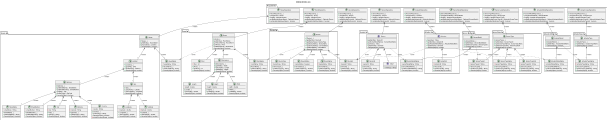

The diagram above was rendered by PlantUML. Its source (embedded in the PNG):
@startuml

title DOMAIN MODEL (G6)

package "House Ag." {
class House {
+ House(...)
+ getIdentity() : HouseName
+ getLocation() : Location
+ sameAs(Object): boolean
}
class Location {
+ Location(...)
+ getGPS() : GPS
+ getAddress() : Address
+ sameAs(Object): boolean
}
class Address {
+ Address(...)
+ getStreetName() : StreetName
+ getStreetNumber() : StreetNumber
+ getCity() : City
+ getZipCode() : ZipCode
+ sameAs(Object): boolean
}
class Country{
- country : String
+ Country(...)
+ getCountry() : String
+ sameAs(Object): boolean
- isValidCountry(String) : boolean
}
class StreetName {
- streetName : String
+ StreetName(...)
+ getStreetName() : String
+ sameAs(Object): boolean
}
class StreetNumber {
- streetNumber : String
+ StreetNumber(...)
+ getStreetNumber() : String
+ sameAs(Object): boolean
}
class City {
- city : String
+ City(...)
+ getCity() : String
+ sameAs(Object): boolean
}
class ZipCode {
- zipCode : String
+ ZipCode(...)
+ getZipCode() : String
+ sameAs(Object): boolean
}
class Gps {
+ Gps(...)
+ getLatitude() : Latitude
+ getLongitude() : Longitude
+ sameAs(Object): boolean
}
class Latitude {
- latitude : double
+ Latitude(...)
+ getLatitude() : double
+ sameAs(Object): boolean
}
class Longitude {
- longitude : double
+ Longitude(...)
+ getLongitude() : double
+ sameAs(Object): boolean
}
}


package "Room Ag" {
class Room {
+ Room(...)
+ getIdentity() : RoomName
+ getHouseName() : HouseName
+ getFloor() : Floor
+ getDimensions() : Dimensions
+ sameAs(Object): boolean
}

class Floor{
- floor : int
+ Floor(...)
+ getFloor() : int
+ sameAs(Object): boolean
}

class Dimensions {
+ Dimensions(...)
+ getWidth() : Width
+ getLength() : Length
+ getHeight() : Height
+ sameAs(Object): boolean
}
class Width {
- width : double
+ Width(...)
+ getWidth() : double
+ sameAs(Object): boolean
}
class Length {
- length : double
+ Length(...)
+ getLength() : double
+ sameAs(Object): boolean
}
class Height {
- height : double
+ Height(...)
+ getHeight() : double
+ sameAs(Object): boolean
}
}

class HouseName {
- houseName : String
+ HouseName(...)
+ getHouseName() : String
+ sameAs(Object): boolean
}

class RoomName{
- roomName : String
+ RoomName(...)
+ getRoomName() : String
+ sameAs(Object): boolean
}


package "Device Ag" {
class Device {
+ Device(...)
+ getIdentity() : DeviceId
+ getDeviceType() : DeviceType
+ getDeviceName() : DeviceName
+ getDeviceStatus() : DeviceStatus
+ getRoomName() : RoomName
+ sameAs(Object): boolean
}
class DeviceName {
- deviceName : String
+ DeviceName(...)
+ getDeviceName() : String
+ sameAs(Object): boolean
}
class DeviceType {
- deviceType : String
+ DeviceType(...)
+ getDeviceType() : String
+ sameAs(Object): boolean
}
class DeviceStatus {
- deviceStatus : boolean
+ DeviceStatus(...)
+ getDeviceStatus() : boolean
+ sameAs(Object) : boolean
}
}

package "Sensor Ag" {
interface Sensor {
+ getIdentity() : SensorId
+ getSensorModelName() : SensorModelName
+ getValue() : Value
+ getDeviceId() : DeviceId
+ sameAs(Object): boolean
}
class SensorId{
- sensorId : String
+ SensorId(...)
+ getSensorId() : String
+ sameAs(Object): boolean
}
interface Value{
+ toString() : String
}
}

class DeviceId{
- deviceId : String
+ DeviceId(...)
+ getDeviceId() : String
+ sameAs(Object): boolean
}

class SensorModelName{
- sensorModelName : String
+ SensorModelName(...)
+ getSensorModelName() : String
+ sameAs(Object): boolean
}

package "SensorType Ag" {
class SensorType {
+ SensorType(...)
+ getIdentity() : SensorTypeId
+ getSensorTypeName() : SensorTypeName
+ getSensorTypeUnit() : SensorTypeUnit
+ sameAs(Object): boolean
}
class SensorTypeName{
- sensorTypeName : String
+ SensorTypeName(...)
+ getSensorTypeName() : String
+ sameAs(Object): boolean
}
class SensorTypeUnit{
- sensorTypeUnit : String
+ SensorTypeUnit(...)
+ getSensorTypeUnit() : String
+ sameAs(Object): boolean
}
}

package "Sensor Model Ag"{
class SensorModel{
+ SensorModel(...)
+ getIdentity() : SensorModelName
+ getSensorTypeId() : SensorTypeId
+ sameAs(Object): boolean
}

}

class SensorTypeId{
- sensorTypeId : String
+ SensorTypeId(...)
+ getSensorTypeId() : String
+ sameAs(Object): boolean
}

package "Actuator Ag" {
interface Actuator {
+ operate() : Value
+ getIdentity() : ActuatorId
+ getActuatorModelName() : ActuatorModelName
+ getDeviceId() : DeviceId
+ sameAs(Object): boolean
}
class ActuatorId {
- actuatorId : String
+ ActuatorId(...)
+ getActuatorId() : String
+ sameAs(Object): boolean
}

}

class ActuatorModelName {
- actuatorModelName : String
+ ActuatorModelName(...)
+ getActuatorModelName() : String
+ sameAs(Object): boolean
}

package "ActuatorType Ag" {
class ActuatorType {
+ ActuatorType(...)
+ getIdentity() : ActuatorTypeName
+ sameAs(Object): boolean
}

class ActuatorTypeName {
- actuatorTypeName : String
+ ActuatorTypeName(...)
+ getActuatorTypeName() : String
+ sameAs(Object): boolean
}
}

package "Actuator Model Ag"{
class ActuatorModel {
+ ActuatorModel(...)
+ getIdentity() : ActuatorModelName
+ sameAs(Object): boolean
}
}




package Repositories {
class HouseRepository {
+ HouseRepository(...)
+ save(House) : House
+ findAll() : Iterable<House>
+ getByIdentity(HouseName) : Optional<House>
+ containsIdentity(HouseName) : boolean
}
class RoomRepository {
+ RoomRepository(...)
+ save(Room) : Room
+ findAll() : Iterable<Room>
+ getByIdentity(RoomName) : Optional<Room>
+ containsIdentity(RoomName) : boolean
}
class DeviceRepository {
+ DeviceRepository(...)
+ save(Device) : Device
+ findAll() : Iterable<Device>
+ getByIdentity(DeviceId) : Optional<Device>
+ containsIdentity(DeviceId) : boolean
}
class SensorRepository {
+ SensorRepository(...)
+ save(Sensor) : Sensor
+ findAll() : Iterable<Sensor>
+ getByIdentity(SensorId) : Optional<Sensor>
+ containsIdentity(SensorId) : boolean
}
class SensorTypeRepository {
+ SensorTypeRepository(...)
+ save(SensorType) : SensorType
+ findAll() : Iterable<SensorType>
+ getByIdentity(SensorTypeId) : Optional<SensorType>
+ containsIdentity(SensorTypeId) : boolean
}
class SensorModelRepository {
+ SensorModelRepository(...)
+ save(SensorModel) : SensorModel
+ findAll() : Iterable<SensorModel>
+ getByIdentity(SensorModelName) : Optional<SensorModel>
+ containsIdentity(SensorModelName) : boolean
}
class ActuatorRepository {
+ ActuatorRepository(...)
+ save(Actuator) : Actuator
+ findAll() : Iterable<Actuator>
+ getByIdentity(ActuatorId) : Optional<Actuator>
+ containsIdentity(ActuatorId) : boolean
}
class ActuatorTypeRepository {
+ ActuatorTypeRepository(...)
+ save(ActuatorType) : ActuatorType
+ findAll() : Iterable<ActuatorType>
+ getByIdentity(ActuatorTypeId) : Optional<ActuatorType>
+ containsIdentity(ActuatorTypeId) : boolean
}
class ActuatorModelRepository {
+ ActuatorModelRepository(...)
+ save(ActuatorModel) : ActuatorModel
+ findAll() : Iterable<ActuatorModel>
+ getByIdentity(ActuatorModelName) : Optional<ActuatorModel>
+ containsIdentity(ActuatorModelName) : boolean
}

}

House "1" *-- "1" HouseName : contains
Room ..>  HouseName : knows
House "1" *-- "1" Location : contains
Location "1" *-- "1" Address : contains

Location "1" *-- "1" Gps : contains
Address "1" *-- "1" StreetName : contains
Address "1" *-- "1" StreetNumber : contains
Address "1" *-- "1" City : contains
Address "1" *-- "1" ZipCode : contains
Address "1" *-- "1" Country : contains

Gps "1" *-- "1" Latitude : contains
Gps "1" *-- "1" Longitude : contains

Room "1" *-- "1" RoomName : contains
Device ..> RoomName : knows
Room "1" *-- "1" Floor : contains
Room "1" *-- "1" Dimensions : contains

Dimensions "1" *-- "1" Width : contains
Dimensions "1" *-- "1" Length : contains
Dimensions "1" *-- "1" Height : contains


Device "1" *-- "1" DeviceId : contains
Sensor ..> DeviceId : knows
Actuator ..> DeviceId : knows

Device "1" *-- "1" DeviceName : contains
Device "1" *-- "1" DeviceType : contains
Device "1" *-- "1" DeviceStatus : contains

SensorModel "1" *-- "1" SensorModelName : contains
Sensor ..> SensorModelName : knows

SensorType "1" *-- "1" SensorTypeId: contains
SensorModel ..> SensorTypeId : knows
SensorType "1" *-- "1" SensorTypeName : contains
SensorType "1" *-- "1" SensorTypeUnit : contains

ActuatorModel "1" *-- "1" ActuatorModelName : contains
ActuatorModel ..> ActuatorTypeName: knows
Actuator ..> ActuatorModelName : knows

Actuator "1" *-- "1" ActuatorId : contains

Sensor "1" *-- "1" SensorId : contains
Sensor "1" *-- "1" Value : contains

ActuatorType "1" *-- "1" ActuatorTypeName : contains


HouseRepository "1" *-- "*" House : contains
RoomRepository "1" *-- "*" Room : contains
DeviceRepository "1" *-- "*" Device : contains
SensorRepository "1" *-- "*" Sensor : contains
SensorTypeRepository "1" *-- "*" SensorType : contains
SensorModelRepository "1" *-- "*" SensorModel : contains
ActuatorRepository "1" *-- "*" Actuator : contains
ActuatorTypeRepository "1" *-- "*" ActuatorType : contains
ActuatorModelRepository "1" *-- "*" ActuatorModel : contains









@enduml